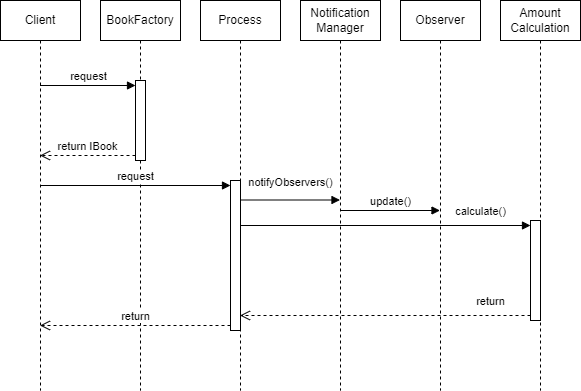

The diagram above was exported from draw.io. Its source (the exported page's mxGraphModel, read from the mxfile embedded in the PNG):
<mxGraphModel dx="1434" dy="836" grid="1" gridSize="10" guides="1" tooltips="1" connect="1" arrows="1" fold="1" page="1" pageScale="1" pageWidth="1169" pageHeight="827" math="0" shadow="0">
  <root>
    <mxCell id="0" />
    <mxCell id="1" parent="0" />
    <mxCell id="9MfHJ_qDG04_qsn5UbrT-2" value="BookFactory" style="shape=umlLifeline;perimeter=lifelinePerimeter;whiteSpace=wrap;html=1;container=1;dropTarget=0;collapsible=0;recursiveResize=0;outlineConnect=0;portConstraint=eastwest;newEdgeStyle={&quot;curved&quot;:0,&quot;rounded&quot;:0};" parent="1" vertex="1">
      <mxGeometry x="210" y="40" width="80" height="390" as="geometry" />
    </mxCell>
    <mxCell id="9MfHJ_qDG04_qsn5UbrT-3" value="" style="html=1;points=[[0,0,0,0,5],[0,1,0,0,-5],[1,0,0,0,5],[1,1,0,0,-5]];perimeter=orthogonalPerimeter;outlineConnect=0;targetShapes=umlLifeline;portConstraint=eastwest;newEdgeStyle={&quot;curved&quot;:0,&quot;rounded&quot;:0};" parent="9MfHJ_qDG04_qsn5UbrT-2" vertex="1">
      <mxGeometry x="35" y="80" width="10" height="80" as="geometry" />
    </mxCell>
    <mxCell id="9MfHJ_qDG04_qsn5UbrT-7" value="Client" style="shape=umlLifeline;perimeter=lifelinePerimeter;whiteSpace=wrap;html=1;container=1;dropTarget=0;collapsible=0;recursiveResize=0;outlineConnect=0;portConstraint=eastwest;newEdgeStyle={&quot;curved&quot;:0,&quot;rounded&quot;:0};" parent="1" vertex="1">
      <mxGeometry x="110" y="40" width="80" height="390" as="geometry" />
    </mxCell>
    <mxCell id="9MfHJ_qDG04_qsn5UbrT-4" value="request" style="html=1;verticalAlign=bottom;endArrow=block;curved=0;rounded=0;entryX=0;entryY=0;entryDx=0;entryDy=5;" parent="1" source="9MfHJ_qDG04_qsn5UbrT-7" target="9MfHJ_qDG04_qsn5UbrT-3" edge="1">
      <mxGeometry relative="1" as="geometry">
        <mxPoint x="185" y="125" as="sourcePoint" />
      </mxGeometry>
    </mxCell>
    <mxCell id="9MfHJ_qDG04_qsn5UbrT-5" value="return IBook" style="html=1;verticalAlign=bottom;endArrow=open;dashed=1;endSize=8;curved=0;rounded=0;exitX=0;exitY=1;exitDx=0;exitDy=-5;" parent="1" source="9MfHJ_qDG04_qsn5UbrT-3" target="9MfHJ_qDG04_qsn5UbrT-7" edge="1">
      <mxGeometry relative="1" as="geometry">
        <mxPoint x="185" y="195" as="targetPoint" />
      </mxGeometry>
    </mxCell>
    <mxCell id="9MfHJ_qDG04_qsn5UbrT-9" value="&lt;div&gt;&lt;span style=&quot;background-color: transparent; color: light-dark(rgb(0, 0, 0), rgb(255, 255, 255));&quot;&gt;Process&lt;/span&gt;&lt;/div&gt;" style="shape=umlLifeline;perimeter=lifelinePerimeter;whiteSpace=wrap;html=1;container=1;dropTarget=0;collapsible=0;recursiveResize=0;outlineConnect=0;portConstraint=eastwest;newEdgeStyle={&quot;curved&quot;:0,&quot;rounded&quot;:0};" parent="1" vertex="1">
      <mxGeometry x="310" y="40" width="80" height="390" as="geometry" />
    </mxCell>
    <mxCell id="9MfHJ_qDG04_qsn5UbrT-10" value="" style="html=1;points=[[0,0,0,0,5],[0,1,0,0,-5],[1,0,0,0,5],[1,1,0,0,-5]];perimeter=orthogonalPerimeter;outlineConnect=0;targetShapes=umlLifeline;portConstraint=eastwest;newEdgeStyle={&quot;curved&quot;:0,&quot;rounded&quot;:0};" parent="9MfHJ_qDG04_qsn5UbrT-9" vertex="1">
      <mxGeometry x="30" y="180" width="10" height="150" as="geometry" />
    </mxCell>
    <mxCell id="9MfHJ_qDG04_qsn5UbrT-11" value="request" style="html=1;verticalAlign=bottom;endArrow=block;curved=0;rounded=0;entryX=0;entryY=0;entryDx=0;entryDy=5;" parent="1" source="9MfHJ_qDG04_qsn5UbrT-7" target="9MfHJ_qDG04_qsn5UbrT-10" edge="1">
      <mxGeometry relative="1" as="geometry">
        <mxPoint x="300" y="225" as="sourcePoint" />
      </mxGeometry>
    </mxCell>
    <mxCell id="9MfHJ_qDG04_qsn5UbrT-12" value="return" style="html=1;verticalAlign=bottom;endArrow=open;dashed=1;endSize=8;curved=0;rounded=0;exitX=0;exitY=1;exitDx=0;exitDy=-5;" parent="1" source="9MfHJ_qDG04_qsn5UbrT-10" target="9MfHJ_qDG04_qsn5UbrT-7" edge="1">
      <mxGeometry relative="1" as="geometry">
        <mxPoint x="300" y="295" as="targetPoint" />
      </mxGeometry>
    </mxCell>
    <mxCell id="0kBcKKlUbIAQnxaDhTrQ-1" value="Observer" style="shape=umlLifeline;perimeter=lifelinePerimeter;whiteSpace=wrap;html=1;container=1;dropTarget=0;collapsible=0;recursiveResize=0;outlineConnect=0;portConstraint=eastwest;newEdgeStyle={&quot;curved&quot;:0,&quot;rounded&quot;:0};" parent="1" vertex="1">
      <mxGeometry x="510" y="40" width="80" height="390" as="geometry" />
    </mxCell>
    <mxCell id="0kBcKKlUbIAQnxaDhTrQ-2" value="Notification&lt;div&gt;Manager&lt;/div&gt;" style="shape=umlLifeline;perimeter=lifelinePerimeter;whiteSpace=wrap;html=1;container=1;dropTarget=0;collapsible=0;recursiveResize=0;outlineConnect=0;portConstraint=eastwest;newEdgeStyle={&quot;curved&quot;:0,&quot;rounded&quot;:0};" parent="1" vertex="1">
      <mxGeometry x="410" y="40" width="80" height="390" as="geometry" />
    </mxCell>
    <mxCell id="0kBcKKlUbIAQnxaDhTrQ-4" value="notifyObservers()" style="html=1;verticalAlign=bottom;endArrow=block;curved=0;rounded=0;" parent="1" edge="1">
      <mxGeometry x="0.005" y="9" width="80" relative="1" as="geometry">
        <mxPoint x="350" y="239.5" as="sourcePoint" />
        <mxPoint x="449.5" y="239.5" as="targetPoint" />
        <mxPoint as="offset" />
      </mxGeometry>
    </mxCell>
    <mxCell id="0kBcKKlUbIAQnxaDhTrQ-5" value="update()" style="html=1;verticalAlign=bottom;endArrow=block;curved=0;rounded=0;" parent="1" edge="1">
      <mxGeometry width="80" relative="1" as="geometry">
        <mxPoint x="449.5" y="250" as="sourcePoint" />
        <mxPoint x="549.5" y="250" as="targetPoint" />
      </mxGeometry>
    </mxCell>
    <mxCell id="0kBcKKlUbIAQnxaDhTrQ-6" value="&lt;div&gt;&lt;span style=&quot;background-color: transparent; color: light-dark(rgb(0, 0, 0), rgb(255, 255, 255));&quot;&gt;Amount&lt;/span&gt;&lt;/div&gt;&lt;div&gt;Calculation&lt;/div&gt;" style="shape=umlLifeline;perimeter=lifelinePerimeter;whiteSpace=wrap;html=1;container=1;dropTarget=0;collapsible=0;recursiveResize=0;outlineConnect=0;portConstraint=eastwest;newEdgeStyle={&quot;curved&quot;:0,&quot;rounded&quot;:0};" parent="1" vertex="1">
      <mxGeometry x="610" y="40" width="80" height="390" as="geometry" />
    </mxCell>
    <mxCell id="0kBcKKlUbIAQnxaDhTrQ-7" value="" style="html=1;points=[[0,0,0,0,5],[0,1,0,0,-5],[1,0,0,0,5],[1,1,0,0,-5]];perimeter=orthogonalPerimeter;outlineConnect=0;targetShapes=umlLifeline;portConstraint=eastwest;newEdgeStyle={&quot;curved&quot;:0,&quot;rounded&quot;:0};" parent="0kBcKKlUbIAQnxaDhTrQ-6" vertex="1">
      <mxGeometry x="30" y="220" width="10" height="100" as="geometry" />
    </mxCell>
    <mxCell id="0kBcKKlUbIAQnxaDhTrQ-8" value="calculate()" style="html=1;verticalAlign=bottom;endArrow=block;curved=0;rounded=0;entryX=0;entryY=0;entryDx=0;entryDy=5;" parent="1" source="9MfHJ_qDG04_qsn5UbrT-9" target="0kBcKKlUbIAQnxaDhTrQ-7" edge="1">
      <mxGeometry x="0.6551" y="5" relative="1" as="geometry">
        <mxPoint x="570" y="265" as="sourcePoint" />
        <mxPoint as="offset" />
      </mxGeometry>
    </mxCell>
    <mxCell id="0kBcKKlUbIAQnxaDhTrQ-9" value="return" style="html=1;verticalAlign=bottom;endArrow=open;dashed=1;endSize=8;curved=0;rounded=0;exitX=0;exitY=1;exitDx=0;exitDy=-5;" parent="1" source="0kBcKKlUbIAQnxaDhTrQ-7" target="9MfHJ_qDG04_qsn5UbrT-9" edge="1">
      <mxGeometry x="-0.7241" y="-5" relative="1" as="geometry">
        <mxPoint x="570" y="335" as="targetPoint" />
        <mxPoint as="offset" />
      </mxGeometry>
    </mxCell>
  </root>
</mxGraphModel>